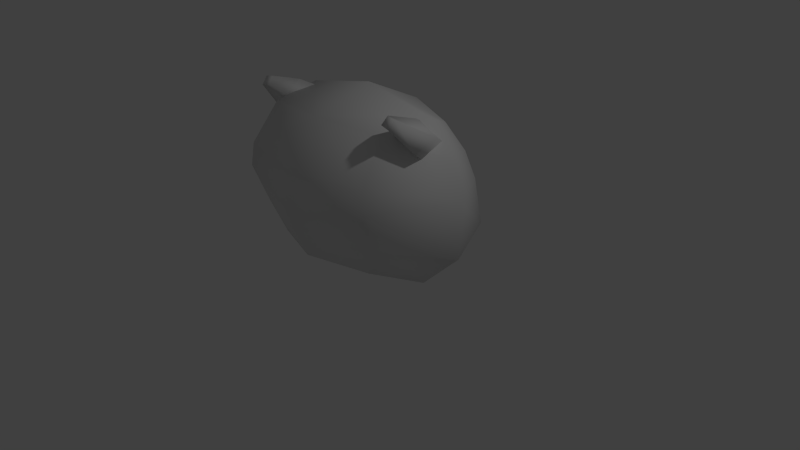 # Source: enemy1.blend  (saved by Blender 2.70.0; exported with 4.5.12 LTS)
import bpy
from mathutils import Matrix  # noqa: F401  (used for matrix-valued properties, if any)

bpy.ops.wm.read_factory_settings(use_empty=True)
scene = bpy.context.scene
scene.name = 'Scene'

# ---- collections
col_collection_1 = bpy.data.collections.new('Collection 1'); scene.collection.children.link(col_collection_1)

# ---- materials (node trees are filled in below, after node groups)
mat_material = bpy.data.materials.new('Material')
mat_material.alpha_threshold = 0.0
mat_material.use_transparent_shadow = False
mat_material.roughness = 0.5
mat_material.line_color = (0.0, 0.0, 0.0, 1.0)

# ---- material node trees

# ---- world
world_world = bpy.data.worlds.new('World'); scene.world = world_world
world_world.color = (0.05088, 0.05088, 0.05088)
world_world.use_sun_shadow = False
world_world.sun_shadow_jitter_overblur = 0.0
world_world.cycles.sampling_method = 'MANUAL'
world_world.cycles.sample_map_resolution = 256

# ---- cameras
cam_camera = bpy.data.cameras.new('Camera')
cam_camera.clip_end = 100.0
cam_camera.lens = 35.0
cam_camera.sensor_width = 32.0
cam_camera.sensor_height = 18.0
cam_camera.ortho_scale = 7.314
cam_camera.dof.focus_distance = 0.0
cam_camera.dof.aperture_fstop = 128.0

# ---- lights
light_lamp = bpy.data.lights.new('Lamp', 'POINT')
light_lamp.transmission_factor = 0.0
light_lamp.cutoff_distance = 30.0
light_lamp.energy = 100.0
light_lamp.shadow_buffer_clip_start = 1.001
light_lamp.shadow_soft_size = 0.1
light_lamp.shadow_maximum_resolution = 0.006
light_lamp.use_absolute_resolution = True
light_lamp.cycles.use_multiple_importance_sampling = False

# ---- meshes
me_cube = bpy.data.meshes.new('Cube')
me_cube.from_pydata([(0.8197, -0.3094, 1.92), (0.8924, -0.02306, 2.041), (1.183, 0.02702, 1.861), (1.166, -0.2554, 1.711), (0.9973, -0.7151, 2.191), (1.015, -0.6343, 2.282), (1.136, -0.6489, 2.26), (1.12, -0.7283, 2.17), (0.9679, -0.4949, 2.012), (1.032, -0.2426, 2.157), (1.289, -0.1998, 1.995), (1.241, -0.4514, 1.841), (0.7464, 0.704, 0.2218), (0.7826, -0.7595, 0.3306), (0.6909, 0.5765, 1.824), (0.9277, -0.6626, 2.008), (1.025, 0.7588, 1.146), (1.062, -1.021, 1.225), (0.9373, -0.0258, -0.0276), (1.043, 0.02056, 2.077), (1.489, 0.0522, 1.214), (1.209, 0.6809, 0.6399), (1.012, -0.8321, 0.7049), (1.501, -0.0214, 0.5132), (0.8816, 0.7262, 1.473), (0.9838, -1.016, 1.545), (1.346, 0.05446, 1.674), (-0.8197, -0.3094, 1.92), (-0.8924, -0.02306, 2.041), (-1.183, 0.02702, 1.861), (-1.166, -0.2554, 1.711), (-0.9973, -0.7151, 2.191), (-1.015, -0.6343, 2.282), (-1.136, -0.6489, 2.26), (-1.12, -0.7283, 2.17), (-0.9679, -0.4949, 2.012), (-1.032, -0.2426, 2.157), (-1.289, -0.1998, 1.995), (-1.241, -0.4514, 1.841), (-0.7464, 0.704, 0.2218), (-0.7826, -0.7595, 0.3306), (-0.6909, 0.5765, 1.824), (-0.9277, -0.6626, 2.008), (0.0, 0.8081, 0.2455), (0.0, -1.046, 0.3869), (0.0, 0.7794, 1.916), (0.0, -0.805, 2.057), (-1.025, 0.7588, 1.146), (-1.062, -1.021, 1.225), (0.0, -1.258, 1.009), (0.0, 1.191, 1.021), (-0.9373, -0.0258, -0.0276), (-1.043, 0.02056, 2.077), (0.0, -0.04453, 0.1878), (0.0, -0.004741, 2.295), (-1.489, 0.0522, 1.214), (0.0, -1.14, 0.6072), (-1.209, 0.6809, 0.6399), (-1.012, -0.8321, 0.7049), (0.0, 1.151, 0.5928), (-1.501, -0.0214, 0.5132), (-0.8816, 0.7262, 1.473), (-0.9838, -1.016, 1.545), (0.0, 1.058, 1.455), (0.0, -1.183, 1.475), (-1.346, 0.05446, 1.674)], [], [(8, 9, 1, 0), (9, 10, 2, 1), (10, 11, 3, 2), (11, 8, 0, 3), (4, 5, 9, 8), (7, 6, 5, 4), (5, 6, 10, 9), (6, 7, 11, 10), (7, 4, 8, 11), (26, 19, 15, 25), (18, 13, 44, 53), (19, 54, 46, 15), (25, 15, 46, 64), (21, 12, 43, 59), (23, 20, 17, 22), (22, 17, 49, 56), (24, 16, 50, 63), (24, 14, 19, 26), (12, 18, 53, 43), (14, 45, 54, 19), (21, 16, 20, 23), (16, 21, 59, 50), (18, 23, 22, 13), (13, 22, 56, 44), (12, 21, 23, 18), (20, 26, 25, 17), (17, 25, 64, 49), (14, 24, 63, 45), (16, 24, 26, 20), (35, 27, 28, 36), (36, 28, 29, 37), (37, 29, 30, 38), (38, 30, 27, 35), (31, 35, 36, 32), (34, 31, 32, 33), (32, 36, 37, 33), (33, 37, 38, 34), (34, 38, 35, 31), (65, 62, 42, 52), (51, 53, 44, 40), (52, 42, 46, 54), (62, 64, 46, 42), (57, 59, 43, 39), (60, 58, 48, 55), (58, 56, 49, 48), (61, 63, 50, 47), (61, 65, 52, 41), (39, 43, 53, 51), (41, 52, 54, 45), (57, 60, 55, 47), (47, 50, 59, 57), (51, 40, 58, 60), (40, 44, 56, 58), (39, 51, 60, 57), (55, 48, 62, 65), (48, 49, 64, 62), (41, 45, 63, 61), (47, 55, 65, 61)])
me_cube.polygons.foreach_set('use_smooth', [True] * 58)
_uv = me_cube.uv_layers.new(name='UVMap')
_uv.uv.foreach_set('vector', [0.8146, 0.8677, 0.8191, 0.8566, 0.9024, 0.7763, 0.8809, 0.8168, 0.8191, 0.8566, 0.7273, 0.7775, 0.7926, 0.6814, 0.9024, 0.7763, 0.7273, 0.7775, 0.7342, 0.7991, 0.7748, 0.7286, 0.7926, 0.6814, 0.7342, 0.7991, 0.8146, 0.8677, 0.8809, 0.8168, 0.7748, 0.7286, 0.7854, 0.9496, 0.7856, 0.9649, 0.8191, 0.8566, 0.8146, 0.8677, 0.7474, 0.94, 0.7451, 0.955, 0.7856, 0.9649, 0.7854, 0.9496, 0.7856, 0.9649, 0.7451, 0.955, 0.7273, 0.7775, 0.8191, 0.8566, 0.7451, 0.955, 0.7474, 0.94, 0.7342, 0.7991, 0.7273, 0.7775, 0.7474, 0.94, 0.7854, 0.9496, 0.8146, 0.8677, 0.7342, 0.7991, 0.4393, 0.5003, 0.45, 0.5726, 0.3432, 0.5908, 0.2751, 0.5267, 0.384, 0.2555, 0.2518, 0.3045, 0.03665, 0.2635, 0.317, 0.01889, 0.45, 0.5726, 0.5129, 0.8468, 0.2039, 0.7939, 0.3432, 0.5908, 0.2751, 0.5267, 0.3432, 0.5908, 0.2039, 0.7939, 0.04612, 0.6082, 0.4959, 0.3354, 0.5075, 0.2349, 0.6352, 0.07149, 0.7704, 0.1851, 0.3993, 0.3515, 0.4242, 0.4334, 0.2665, 0.4735, 0.2686, 0.3843, 0.2686, 0.3843, 0.2665, 0.4735, 0.02024, 0.4616, 0.02608, 0.3382, 0.5707, 0.4645, 0.5478, 0.4042, 0.8133, 0.3162, 0.8133, 0.462, 0.5707, 0.4645, 0.5788, 0.5502, 0.45, 0.5726, 0.4393, 0.5003, 0.5075, 0.2349, 0.384, 0.2555, 0.317, 0.01889, 0.6352, 0.07149, 0.5788, 0.5502, 0.758, 0.6349, 0.5129, 0.8468, 0.45, 0.5726, 0.4959, 0.3354, 0.5478, 0.4042, 0.4242, 0.4334, 0.3993, 0.3515, 0.5478, 0.4042, 0.4959, 0.3354, 0.7704, 0.1851, 0.8133, 0.3162, 0.384, 0.2555, 0.3993, 0.3515, 0.2686, 0.3843, 0.2518, 0.3045, 0.2518, 0.3045, 0.2686, 0.3843, 0.02608, 0.3382, 0.03665, 0.2635, 0.5075, 0.2349, 0.4959, 0.3354, 0.3993, 0.3515, 0.384, 0.2555, 0.4242, 0.4334, 0.4393, 0.5003, 0.2751, 0.5267, 0.2665, 0.4735, 0.2665, 0.4735, 0.2751, 0.5267, 0.04612, 0.6082, 0.02024, 0.4616, 0.5788, 0.5502, 0.5707, 0.4645, 0.8133, 0.462, 0.758, 0.6349, 0.5478, 0.4042, 0.5707, 0.4645, 0.4393, 0.5003, 0.4242, 0.4334, 0.8146, 0.8677, 0.8809, 0.8168, 0.9024, 0.7763, 0.8191, 0.8566, 0.8191, 0.8566, 0.9024, 0.7763, 0.7926, 0.6814, 0.7273, 0.7775, 0.7273, 0.7775, 0.7926, 0.6814, 0.7748, 0.7286, 0.7342, 0.7991, 0.7342, 0.7991, 0.7748, 0.7286, 0.8809, 0.8168, 0.8146, 0.8677, 0.7854, 0.9496, 0.8146, 0.8677, 0.8191, 0.8566, 0.7856, 0.9649, 0.7474, 0.94, 0.7854, 0.9496, 0.7856, 0.9649, 0.7451, 0.955, 0.7856, 0.9649, 0.8191, 0.8566, 0.7273, 0.7775, 0.7451, 0.955, 0.7451, 0.955, 0.7273, 0.7775, 0.7342, 0.7991, 0.7474, 0.94, 0.7474, 0.94, 0.7342, 0.7991, 0.8146, 0.8677, 0.7854, 0.9496, 0.4393, 0.5003, 0.2751, 0.5267, 0.3432, 0.5908, 0.45, 0.5726, 0.384, 0.2555, 0.317, 0.01889, 0.03665, 0.2635, 0.2518, 0.3045, 0.45, 0.5726, 0.3432, 0.5908, 0.2039, 0.7939, 0.5129, 0.8468, 0.2751, 0.5267, 0.04612, 0.6082, 0.2039, 0.7939, 0.3432, 0.5908, 0.4959, 0.3354, 0.7704, 0.1851, 0.6352, 0.07149, 0.5075, 0.2349, 0.3993, 0.3515, 0.2686, 0.3843, 0.2665, 0.4735, 0.4242, 0.4334, 0.2686, 0.3843, 0.02608, 0.3382, 0.02024, 0.4616, 0.2665, 0.4735, 0.5707, 0.4645, 0.8133, 0.462, 0.8133, 0.3162, 0.5478, 0.4042, 0.5707, 0.4645, 0.4393, 0.5003, 0.45, 0.5726, 0.5788, 0.5502, 0.5075, 0.2349, 0.6352, 0.07149, 0.317, 0.01889, 0.384, 0.2555, 0.5788, 0.5502, 0.45, 0.5726, 0.5129, 0.8468, 0.758, 0.6349, 0.4959, 0.3354, 0.3993, 0.3515, 0.4242, 0.4334, 0.5478, 0.4042, 0.5478, 0.4042, 0.8133, 0.3162, 0.7704, 0.1851, 0.4959, 0.3354, 0.384, 0.2555, 0.2518, 0.3045, 0.2686, 0.3843, 0.3993, 0.3515, 0.2518, 0.3045, 0.03665, 0.2635, 0.02608, 0.3382, 0.2686, 0.3843, 0.5075, 0.2349, 0.384, 0.2555, 0.3993, 0.3515, 0.4959, 0.3354, 0.4242, 0.4334, 0.2665, 0.4735, 0.2751, 0.5267, 0.4393, 0.5003, 0.2665, 0.4735, 0.02024, 0.4616, 0.04612, 0.6082, 0.2751, 0.5267, 0.5788, 0.5502, 0.758, 0.6349, 0.8133, 0.462, 0.5707, 0.4645, 0.5478, 0.4042, 0.4242, 0.4334, 0.4393, 0.5003, 0.5707, 0.4645])
me_cube.materials.append(mat_material)
me_cube.use_remesh_preserve_volume = False
me_cube.use_remesh_preserve_attributes = False
me_cube.use_mirror_vertex_groups = False
me_cube.update()
arm_armature_001 = bpy.data.armatures.new('Armature.001')  # bones are not reproduced

# ---- objects
ob_armature = bpy.data.objects.new('Armature', arm_armature_001)
ob_cube = bpy.data.objects.new('Cube', me_cube)
ob_lamp = bpy.data.objects.new('Lamp', light_lamp)
ob_camera = bpy.data.objects.new('Camera', cam_camera)

# ---- transforms, parenting, visibility, modifiers, constraints
ob_armature.location = (0.0, 0.0, 0.0)
ob_armature.lineart.crease_threshold = 0.0
ob_cube.parent = ob_armature
ob_cube.location = (0.0, 0.0, 0.0)
ob_cube.lock_rotations_4d = False
ob_cube.empty_display_type = 'ARROWS'
ob_cube.lineart.crease_threshold = 0.0
_vg = ob_cube.vertex_groups.new(name='root')
for _i, _w in zip([12, 13, 16, 21, 22, 24, 39, 40, 43, 44, 45, 47, 49, 50, 53, 56, 57, 58, 59, 61, 63, 64], [0.2055, 0.06459, 0.05074, 0.05476, 0.02734, 0.0108, 0.2055, 0.06459, 0.6504, 0.2544, 0.001691, 0.05074, 0.1077, 0.3235, 0.9925, 0.2907, 0.05476, 0.02735, 0.5555, 0.0108, 0.1084, 0.02035]): _vg.add([_i], _w, 'REPLACE')
_vg = ob_cube.vertex_groups.new(name='Horn.R')
for _i, _w in zip([13, 14, 15, 16, 17, 22, 24, 25, 27, 28, 29, 30, 31, 32, 33, 34, 35, 36, 37, 38, 39, 40, 41, 42, 43, 44, 45, 46, 47, 48, 49, 50, 52, 54, 55, 56, 57, 58, 59, 60, 61, 62, 63, 64, 65], [0.07916, 0.09481, 0.1535, 0.02291, 0.09291, 0.06958, 0.06133, 0.1219, 1.0, 1.0, 1.0, 1.0, 1.0, 1.0, 1.0, 1.0, 1.0, 1.0, 1.0, 1.0, 0.09154, 0.1593, 0.855, 0.7724, 0.01067, 0.2843, 0.4669, 0.4824, 0.6647, 0.6548, 0.3949, 0.1382, 0.9917, 0.493, 0.742, 0.2695, 0.2762, 0.3007, 0.08098, 0.2358, 0.7932, 0.7275, 0.3734, 0.4549, 0.915]): _vg.add([_i], _w, 'REPLACE')
_vg = ob_cube.vertex_groups.new(name='Leg.R')
for _i, _w in zip([12, 39, 40, 41, 42, 43, 44, 47, 48, 49, 50, 51, 55, 56, 57, 58, 59, 60, 61, 62, 63, 64, 65], [0.0274, 0.652, 0.675, 0.009878, 0.05869, 0.1445, 0.08846, 0.2279, 0.2194, 0.05125, 0.2, 0.9969, 0.2237, 0.08517, 0.6396, 0.5773, 0.1412, 0.7315, 0.1002, 0.1255, 0.07244, 0.005104, 0.06103]): _vg.add([_i], _w, 'REPLACE')
_vg = ob_cube.vertex_groups.new(name='Horn.L')
for _i, _w in zip([0, 1, 2, 3, 4, 5, 6, 7, 8, 9, 10, 11, 12, 13, 14, 15, 16, 17, 19, 20, 21, 22, 23, 24, 25, 26, 40, 41, 42, 43, 44, 45, 46, 47, 48, 49, 50, 54, 56, 58, 59, 61, 62, 63, 64], [1.0, 1.0, 1.0, 1.0, 1.0, 1.0, 1.0, 1.0, 1.0, 1.0, 1.0, 1.0, 0.09154, 0.1593, 0.855, 0.7724, 0.6647, 0.6548, 0.9917, 0.742, 0.2762, 0.3007, 0.2358, 0.7932, 0.7275, 0.915, 0.07916, 0.09481, 0.1535, 0.01067, 0.2843, 0.4669, 0.4824, 0.02291, 0.09291, 0.3949, 0.1382, 0.493, 0.2695, 0.06958, 0.08098, 0.06133, 0.1219, 0.3734, 0.4549]): _vg.add([_i], _w, 'REPLACE')
_vg = ob_cube.vertex_groups.new(name='Leg.L')
for _i, _w in zip([12, 13, 14, 15, 16, 17, 18, 20, 21, 22, 23, 24, 25, 26, 39, 43, 44, 49, 50, 56, 59, 63, 64], [0.652, 0.675, 0.009878, 0.05869, 0.2279, 0.2194, 0.9969, 0.2237, 0.6396, 0.5773, 0.7315, 0.1002, 0.1255, 0.06103, 0.0274, 0.1445, 0.08846, 0.05125, 0.2, 0.08518, 0.1412, 0.07244, 0.005104]): _vg.add([_i], _w, 'REPLACE')
_m = ob_cube.modifiers.new('Armature', 'ARMATURE')
_m.object = ob_armature
ob_lamp.location = (4.076, 1.005, 5.904)
ob_lamp.rotation_euler = (0.6503, 0.05522, 1.866)
ob_lamp.lock_rotations_4d = False
ob_lamp.empty_display_type = 'ARROWS'
ob_lamp.color = (0.0, 0.0, 0.0, 0.0)
ob_lamp.lineart.crease_threshold = 0.0
ob_camera.location = (7.481, -6.508, 5.344)
ob_camera.rotation_euler = (1.109, 0.01082, 0.8149)
ob_camera.lock_rotations_4d = False
ob_camera.empty_display_type = 'ARROWS'
ob_camera.color = (0.0, 0.0, 0.0, 0.0)
ob_camera.display_type = 'WIRE'
ob_camera.lineart.crease_threshold = 0.0

# ---- collection membership
col_collection_1.objects.link(ob_armature)
col_collection_1.objects.link(ob_cube)
col_collection_1.objects.link(ob_lamp)
col_collection_1.objects.link(ob_camera)

# ---- scene / render settings (as saved in the file)
scene.camera = ob_camera
scene.frame_start = 1; scene.frame_end = 39; scene.frame_set(1)
scene.render.engine = 'BLENDER_EEVEE_NEXT'
scene.render.resolution_percentage = 50
scene.render.dither_intensity = 0.0
scene.cycles.use_denoising = False
scene.cycles.samples = 10
scene.cycles.sampling_pattern = 'TABULATED_SOBOL'
scene.cycles.light_sampling_threshold = 0.0
scene.cycles.use_adaptive_sampling = False
scene.cycles.use_light_tree = False
scene.cycles.blur_glossy = 0.0
scene.cycles.volume_bounces = 1
scene.cycles.pixel_filter_type = 'GAUSSIAN'
scene.cycles.sample_clamp_indirect = 0.0
scene.view_settings.view_transform = 'Standard'
bpy.context.view_layer.update()
